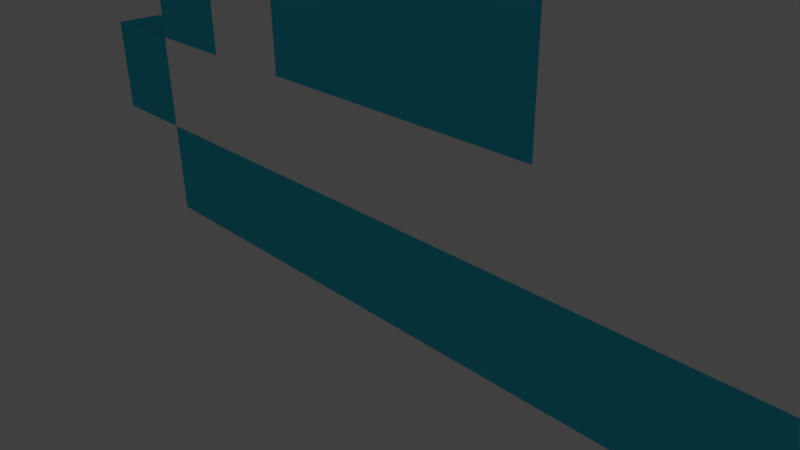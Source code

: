 # Source: nubeModelo.blend  (saved by Blender 2.77.0; exported with 4.5.12 LTS)
import bpy
from mathutils import Matrix  # noqa: F401  (used for matrix-valued properties, if any)

bpy.ops.wm.read_factory_settings(use_empty=True)
scene = bpy.context.scene
scene.name = 'Scene'

# ---- collections
col_collection_1 = bpy.data.collections.new('Collection 1'); scene.collection.children.link(col_collection_1)

# ---- materials (node trees are filled in below, after node groups)
mat_blaco = bpy.data.materials.new('BLACO')
mat_blaco.alpha_threshold = 0.0
mat_blaco.use_transparent_shadow = False
mat_blaco.preview_render_type = 'CUBE'
mat_blaco.diffuse_color = (1.0, 1.0, 1.0, 1.0)
mat_blaco.roughness = 0.5
mat_blaco.specular_intensity = 0.0
mat_blaco.line_color = (0.0, 0.0, 0.0, 1.0)
mat_azul = bpy.data.materials.new('AZUL')
mat_azul.alpha_threshold = 0.0
mat_azul.use_transparent_shadow = False
mat_azul.diffuse_color = (0.04428, 0.6073, 0.8, 1.0)
mat_azul.roughness = 0.5
mat_azul.specular_intensity = 0.0

# ---- material node trees

# ---- world
world_world = bpy.data.worlds.new('World'); scene.world = world_world
world_world.color = (0.05088, 0.05088, 0.05088)
world_world.use_sun_shadow = False
world_world.sun_shadow_jitter_overblur = 0.0
world_world.cycles.sampling_method = 'MANUAL'

# ---- cameras
cam_camera = bpy.data.cameras.new('Camera')
cam_camera.clip_end = 100.0
cam_camera.lens = 35.0
cam_camera.sensor_width = 32.0
cam_camera.sensor_height = 18.0
cam_camera.ortho_scale = 7.314
cam_camera.dof.focus_distance = 0.0
cam_camera.dof.aperture_fstop = 128.0

# ---- lights
light_lamp = bpy.data.lights.new('Lamp', 'SUN')
light_lamp.transmission_factor = 0.0
light_lamp.cutoff_distance = 30.0
light_lamp.angle = 0.1993
light_lamp.energy = 1.0
light_lamp.shadow_buffer_clip_start = 1.001
light_lamp.shadow_soft_size = 0.1
light_lamp.shadow_cascade_max_distance = 1000.0

# ---- meshes
me_cube = bpy.data.meshes.new('Cube')
me_cube.from_pydata([(-1.0, -1.0, 1.0), (0.0, -1.0, 1.0), (-1.0, -1.0, 2.0), (0.0, -1.0, 2.0), (1.0, -1.0, 1.0), (1.0, -1.0, 2.0), (2.0, -1.0, 1.0), (2.0, -1.0, 2.0), (3.0, -1.0, 1.0), (3.0, -1.0, 2.0), (4.0, -1.0, 1.0), (4.0, -1.0, 2.0), (5.0, -1.0, 1.0), (5.0, -1.0, 2.0), (6.0, -1.0, 1.0), (6.0, -1.0, 2.0), (7.0, -1.0, 1.0), (7.0, -1.0, 2.0), (8.0, -1.0, 1.0), (8.0, -1.0, 2.0), (9.0, -1.0, 1.0), (9.0, -1.0, 2.0), (10.0, -1.0, 1.0), (10.0, -1.0, 2.0), (11.0, -1.0, 1.0), (11.0, -1.0, 2.0), (12.0, -1.0, 1.0), (12.0, -1.0, 2.0), (13.0, -1.0, 1.0), (13.0, -1.0, 2.0), (14.0, -1.0, 2.0), (-2.0, -1.0, 3.0), (-1.0, -1.0, 3.0), (0.0, -1.0, 3.0), (1.0, -1.0, 3.0), (2.0, -1.0, 3.0), (3.0, -1.0, 3.0), (4.0, -1.0, 3.0), (5.0, -1.0, 3.0), (6.0, -1.0, 3.0), (7.0, -1.0, 3.0), (8.0, -1.0, 3.0), (9.0, -1.0, 3.0), (10.0, -1.0, 3.0), (11.0, -1.0, 3.0), (12.0, -1.0, 3.0), (13.0, -1.0, 3.0), (14.0, -1.0, 3.0), (-2.0, -1.0, 2.0), (-1.0, -1.0, 4.0), (0.0, -1.0, 4.0), (1.0, -1.0, 4.0), (2.0, -1.0, 4.0), (3.0, -1.0, 4.0), (4.0, -1.0, 4.0), (5.0, -1.0, 4.0), (6.0, -1.0, 4.0), (7.0, -1.0, 4.0), (8.0, -1.0, 4.0), (9.0, -1.0, 4.0), (10.0, -1.0, 4.0), (11.0, -1.0, 4.0), (12.0, -1.0, 4.0), (13.0, -1.0, 4.0), (14.0, -1.0, 4.0), (-1.0, -1.0, 5.0), (0.0, -1.0, 5.0), (1.0, -1.0, 5.0), (2.0, -1.0, 5.0), (3.0, -1.0, 5.0), (4.0, -1.0, 5.0), (5.0, -1.0, 5.0), (6.0, -1.0, 5.0), (7.0, -1.0, 5.0), (8.0, -1.0, 5.0), (9.0, -1.0, 5.0), (10.0, -1.0, 5.0), (11.0, -1.0, 5.0), (12.0, -1.0, 5.0), (13.0, -1.0, 5.0), (-1.0, -1.0, 6.0), (0.0, -1.0, 6.0), (1.0, -1.0, 6.0), (2.0, -1.0, 6.0), (3.0, -1.0, 6.0), (4.0, -1.0, 6.0), (5.0, -1.0, 6.0), (6.0, -1.0, 6.0), (7.0, -1.0, 6.0), (8.0, -1.0, 6.0), (9.0, -1.0, 6.0), (10.0, -1.0, 6.0), (11.0, -1.0, 6.0), (0.0, -1.0, 7.0), (1.0, -1.0, 7.0), (2.0, -1.0, 7.0), (3.0, -1.0, 7.0), (4.0, -1.0, 7.0), (5.0, -1.0, 7.0), (6.0, -1.0, 7.0), (7.0, -1.0, 7.0), (8.0, -1.0, 7.0), (9.0, -1.0, 7.0), (10.0, -1.0, 7.0), (11.0, -1.0, 7.0), (2.0, -1.0, 8.0), (3.0, -1.0, 8.0), (4.0, -1.0, 8.0), (5.0, -1.0, 8.0), (6.0, -1.0, 8.0), (7.0, -1.0, 8.0), (8.0, -1.0, 8.0), (9.0, -1.0, 8.0), (10.0, -1.0, 8.0), (4.0, -1.0, 9.0), (5.0, -1.0, 9.0), (6.0, -1.0, 9.0), (7.0, -1.0, 9.0), (8.0, -1.0, 9.0), (4.0, -1.0, 10.0), (5.0, -1.0, 10.0), (6.0, -1.0, 10.0), (7.0, -1.0, 10.0), (-1.0, -2.0, 1.0), (0.0, -2.0, 1.0), (-1.0, -2.0, 2.0), (0.0, -2.0, 2.0), (1.0, -2.0, 1.0), (1.0, -2.0, 2.0), (2.0, -2.0, 1.0), (2.0, -2.0, 2.0), (3.0, -2.0, 1.0), (3.0, -2.0, 2.0), (4.0, -2.0, 1.0), (4.0, -2.0, 2.0), (5.0, -2.0, 1.0), (5.0, -2.0, 2.0), (6.0, -2.0, 1.0), (6.0, -2.0, 2.0), (7.0, -2.0, 1.0), (7.0, -2.0, 2.0), (8.0, -2.0, 1.0), (8.0, -2.0, 2.0), (9.0, -2.0, 1.0), (9.0, -2.0, 2.0), (10.0, -2.0, 1.0), (10.0, -2.0, 2.0), (11.0, -2.0, 1.0), (11.0, -2.0, 2.0), (12.0, -2.0, 1.0), (12.0, -2.0, 2.0), (13.0, -2.0, 1.0), (13.0, -2.0, 2.0), (14.0, -2.0, 2.0), (-2.0, -2.0, 2.0), (-1.0, -2.0, 3.0), (0.0, -2.0, 3.0), (1.0, -2.0, 3.0), (2.0, -2.0, 3.0), (3.0, -2.0, 3.0), (4.0, -2.0, 3.0), (5.0, -2.0, 3.0), (6.0, -2.0, 3.0), (7.0, -2.0, 3.0), (8.0, -2.0, 3.0), (9.0, -2.0, 3.0), (10.0, -2.0, 3.0), (11.0, -2.0, 3.0), (12.0, -2.0, 3.0), (13.0, -2.0, 3.0), (14.0, -2.0, 3.0), (-2.0, -2.0, 3.0), (-1.0, -2.0, 4.0), (0.0, -2.0, 4.0), (1.0, -2.0, 4.0), (2.0, -2.0, 4.0), (3.0, -2.0, 4.0), (4.0, -2.0, 4.0), (5.0, -2.0, 4.0), (6.0, -2.0, 4.0), (7.0, -2.0, 4.0), (8.0, -2.0, 4.0), (9.0, -2.0, 4.0), (10.0, -2.0, 4.0), (11.0, -2.0, 4.0), (12.0, -2.0, 4.0), (13.0, -2.0, 4.0), (14.0, -2.0, 4.0), (-1.0, -2.0, 5.0), (0.0, -2.0, 5.0), (1.0, -2.0, 5.0), (2.0, -2.0, 5.0), (3.0, -2.0, 5.0), (4.0, -2.0, 5.0), (5.0, -2.0, 5.0), (6.0, -2.0, 5.0), (7.0, -2.0, 5.0), (8.0, -2.0, 5.0), (9.0, -2.0, 5.0), (10.0, -2.0, 5.0), (11.0, -2.0, 5.0), (12.0, -2.0, 5.0), (13.0, -2.0, 5.0), (-1.0, -2.0, 6.0), (0.0, -2.0, 6.0), (1.0, -2.0, 6.0), (2.0, -2.0, 6.0), (3.0, -2.0, 6.0), (4.0, -2.0, 6.0), (5.0, -2.0, 6.0), (6.0, -2.0, 6.0), (7.0, -2.0, 6.0), (8.0, -2.0, 6.0), (9.0, -2.0, 6.0), (10.0, -2.0, 6.0), (11.0, -2.0, 6.0), (1.0, -2.0, 7.0), (0.0, -2.0, 7.0), (2.0, -2.0, 7.0), (3.0, -2.0, 7.0), (4.0, -2.0, 7.0), (5.0, -2.0, 7.0), (6.0, -2.0, 7.0), (7.0, -2.0, 7.0), (8.0, -2.0, 7.0), (9.0, -2.0, 7.0), (10.0, -2.0, 7.0), (11.0, -2.0, 7.0), (3.0, -2.0, 8.0), (2.0, -2.0, 8.0), (4.0, -2.0, 8.0), (5.0, -2.0, 8.0), (6.0, -2.0, 8.0), (7.0, -2.0, 8.0), (8.0, -2.0, 8.0), (5.0, -2.0, 9.0), (4.0, -2.0, 9.0), (10.0, -2.0, 8.0), (9.0, -2.0, 8.0), (6.0, -2.0, 9.0), (7.0, -2.0, 9.0), (8.0, -2.0, 9.0), (5.0, -2.0, 10.0), (4.0, -2.0, 10.0), (6.0, -2.0, 10.0), (7.0, -2.0, 10.0)], [], [(0, 2, 3, 1), (3, 5, 4, 1), (5, 7, 6, 4), (7, 9, 8, 6), (9, 11, 10, 8), (11, 13, 12, 10), (13, 15, 14, 12), (15, 17, 16, 14), (17, 19, 18, 16), (19, 21, 20, 18), (21, 23, 22, 20), (23, 25, 24, 22), (25, 27, 26, 24), (27, 29, 28, 26), (19, 41, 42, 21), (2, 32, 33, 3), (5, 34, 35, 7), (15, 39, 40, 17), (25, 44, 45, 27), (11, 37, 38, 13), (21, 42, 43, 23), (7, 35, 36, 9), (17, 40, 41, 19), (27, 45, 46, 29), (29, 46, 47, 30), (3, 33, 34, 5), (13, 38, 39, 15), (23, 43, 44, 25), (2, 48, 31, 32), (9, 36, 37, 11), (32, 49, 50, 33), (40, 57, 58, 41), (33, 50, 51, 34), (41, 58, 59, 42), (34, 51, 52, 35), (42, 59, 60, 43), (35, 52, 53, 36), (43, 60, 61, 44), (36, 53, 54, 37), (44, 61, 62, 45), (37, 54, 55, 38), (45, 62, 63, 46), (38, 55, 56, 39), (46, 63, 64, 47), (39, 56, 57, 40), (53, 69, 70, 54), (61, 77, 78, 62), (54, 70, 71, 55), (62, 78, 79, 63), (55, 71, 72, 56), (56, 72, 73, 57), (49, 65, 66, 50), (57, 73, 74, 58), (50, 66, 67, 51), (58, 74, 75, 59), (51, 67, 68, 52), (59, 75, 76, 60), (52, 68, 69, 53), (60, 76, 77, 61), (72, 87, 88, 73), (69, 84, 85, 70), (76, 91, 92, 77), (66, 81, 82, 67), (73, 88, 89, 74), (70, 85, 86, 71), (67, 82, 83, 68), (74, 89, 90, 75), (71, 86, 87, 72), (68, 83, 84, 69), (75, 90, 91, 76), (65, 80, 81, 66), (82, 94, 95, 83), (89, 101, 102, 90), (86, 98, 99, 87), (83, 95, 96, 84), (90, 102, 103, 91), (87, 99, 100, 88), (84, 96, 97, 85), (91, 103, 104, 92), (81, 93, 94, 82), (88, 100, 101, 89), (85, 97, 98, 86), (102, 112, 113, 103), (100, 110, 111, 101), (98, 108, 109, 99), (96, 106, 107, 97), (109, 116, 117, 110), (99, 109, 110, 100), (97, 107, 108, 98), (95, 105, 106, 96), (107, 114, 115, 108), (110, 117, 118, 111), (108, 115, 116, 109), (120, 242, 244, 121), (114, 119, 120, 115), (115, 120, 121, 116), (116, 121, 122, 117), (123, 124, 126, 125), (126, 124, 127, 128), (128, 127, 129, 130), (130, 129, 131, 132), (132, 131, 133, 134), (134, 133, 135, 136), (136, 135, 137, 138), (138, 137, 139, 140), (140, 139, 141, 142), (142, 141, 143, 144), (144, 143, 145, 146), (146, 145, 147, 148), (148, 147, 149, 150), (150, 149, 151, 152), (142, 144, 165, 164), (125, 126, 156, 155), (128, 130, 158, 157), (138, 140, 163, 162), (148, 150, 168, 167), (134, 136, 161, 160), (144, 146, 166, 165), (130, 132, 159, 158), (140, 142, 164, 163), (150, 152, 169, 168), (152, 153, 170, 169), (126, 128, 157, 156), (136, 138, 162, 161), (146, 148, 167, 166), (125, 155, 171, 154), (132, 134, 160, 159), (155, 156, 173, 172), (163, 164, 181, 180), (156, 157, 174, 173), (164, 165, 182, 181), (157, 158, 175, 174), (165, 166, 183, 182), (158, 159, 176, 175), (166, 167, 184, 183), (159, 160, 177, 176), (167, 168, 185, 184), (160, 161, 178, 177), (168, 169, 186, 185), (161, 162, 179, 178), (169, 170, 187, 186), (162, 163, 180, 179), (176, 177, 193, 192), (184, 185, 201, 200), (177, 178, 194, 193), (185, 186, 202, 201), (178, 179, 195, 194), (179, 180, 196, 195), (172, 173, 189, 188), (180, 181, 197, 196), (173, 174, 190, 189), (181, 182, 198, 197), (174, 175, 191, 190), (182, 183, 199, 198), (175, 176, 192, 191), (183, 184, 200, 199), (195, 196, 211, 210), (192, 193, 208, 207), (199, 200, 215, 214), (189, 190, 205, 204), (196, 197, 212, 211), (193, 194, 209, 208), (190, 191, 206, 205), (197, 198, 213, 212), (194, 195, 210, 209), (191, 192, 207, 206), (198, 199, 214, 213), (188, 189, 204, 203), (205, 206, 218, 216), (212, 213, 225, 224), (209, 210, 222, 221), (206, 207, 219, 218), (213, 214, 226, 225), (210, 211, 223, 222), (207, 208, 220, 219), (214, 215, 227, 226), (204, 205, 216, 217), (211, 212, 224, 223), (208, 209, 221, 220), (225, 226, 237, 238), (223, 224, 234, 233), (221, 222, 232, 231), (219, 220, 230, 228), (232, 233, 240, 239), (222, 223, 233, 232), (220, 221, 231, 230), (218, 219, 228, 229), (230, 231, 235, 236), (233, 234, 241, 240), (231, 232, 239, 235), (121, 244, 245, 122), (236, 235, 242, 243), (235, 239, 244, 242), (239, 240, 245, 244), (77, 92, 215, 200), (14, 16, 139, 137), (63, 79, 202, 186), (30, 47, 170, 153), (32, 31, 171, 155), (114, 107, 230, 236), (16, 18, 141, 139), (0, 1, 124, 123), (111, 118, 241, 234), (92, 104, 227, 215), (65, 49, 172, 188), (93, 81, 204, 217), (106, 105, 229, 228), (18, 20, 143, 141), (2, 0, 123, 125), (47, 64, 187, 170), (107, 106, 228, 230), (117, 122, 245, 240), (80, 65, 188, 203), (1, 4, 127, 124), (117, 240, 241, 118), (20, 22, 145, 143), (94, 93, 217, 216), (95, 94, 216, 218), (81, 80, 203, 204), (31, 48, 154, 171), (4, 6, 129, 127), (119, 114, 236, 243), (22, 24, 147, 145), (113, 112, 238, 237), (103, 113, 237, 226), (6, 8, 131, 129), (112, 102, 225, 238), (24, 26, 149, 147), (101, 111, 234, 224), (64, 63, 186, 187), (28, 29, 152, 151), (102, 101, 224, 225), (8, 10, 133, 131), (26, 28, 151, 149), (49, 32, 155, 172), (104, 103, 226, 227), (78, 77, 200, 201), (29, 30, 153, 152), (10, 12, 135, 133), (79, 78, 201, 202), (48, 2, 125, 154), (105, 95, 218, 229), (12, 14, 137, 135), (119, 243, 242, 120)])
me_cube.polygons.foreach_set('material_index', [1, 1, 1, 1, 1, 1, 1, 1, 1, 1, 1, 1, 1, 1, 0, 0, 0, 0, 0, 0, 0, 0, 0, 0, 1, 0, 0, 0, 1, 0, 1, 0, 0, 1, 1, 1, 1, 1, 1, 0, 0, 0, 0, 1, 0, 1, 1, 0, 1, 0, 0, 1, 0, 0, 1, 0, 0, 0, 0, 0, 0, 1, 0, 0, 0, 0, 0, 0, 1, 0, 1, 1, 1, 0, 0, 0, 0, 0, 1, 1, 0, 0, 1, 1, 0, 1, 0, 0, 1, 1, 1, 1, 0, 1, 1, 1, 1, 1, 1, 1, 1, 1, 1, 1, 1, 1, 1, 1, 1, 1, 1, 0, 0, 0, 0, 0, 0, 0, 0, 0, 0, 1, 0, 0, 0, 1, 0, 1, 0, 0, 1, 1, 1, 1, 1, 1, 0, 0, 0, 0, 1, 0, 1, 1, 0, 1, 0, 0, 1, 0, 0, 1, 0, 0, 0, 0, 0, 0, 1, 0, 0, 0, 0, 0, 0, 1, 0, 1, 1, 1, 0, 0, 0, 0, 0, 1, 1, 0, 0, 1, 1, 0, 1, 0, 0, 1, 1, 1, 1, 0, 1, 1, 1, 1, 1, 1, 1, 1, 1, 1, 1, 1, 1, 1, 1, 1, 1, 1, 1, 1, 1, 1, 1, 1, 1, 1, 1, 1, 1, 1, 1, 1, 1, 1, 1, 1, 1, 1, 1, 1, 1, 1, 1, 1, 1, 1, 1, 1, 1, 1, 1, 1, 1, 1])
me_cube.materials.append(mat_blaco)
me_cube.materials.append(mat_azul)
me_cube.use_remesh_preserve_volume = False
me_cube.use_remesh_preserve_attributes = False
me_cube.use_mirror_vertex_groups = False
me_cube.update()

# ---- objects
ob_cube = bpy.data.objects.new('Cube', me_cube)
ob_lamp = bpy.data.objects.new('Lamp', light_lamp)
ob_camera = bpy.data.objects.new('Camera', cam_camera)

# ---- transforms, parenting, visibility, modifiers, constraints
ob_cube.location = (0.0, 0.0, 0.0)
ob_cube.lock_rotations_4d = False
ob_cube.empty_display_type = 'ARROWS'
ob_cube.lineart.crease_threshold = 0.0
ob_lamp.location = (4.076, 1.005, 5.904)
ob_lamp.rotation_euler = (0.6503, 0.05522, 1.866)
ob_lamp.lock_rotations_4d = False
ob_lamp.empty_display_type = 'ARROWS'
ob_lamp.color = (0.0, 0.0, 0.0, 0.0)
ob_lamp.lineart.crease_threshold = 0.0
ob_camera.location = (7.481, -6.508, 5.344)
ob_camera.rotation_euler = (1.109, 0.01082, 0.8149)
ob_camera.lock_rotations_4d = False
ob_camera.empty_display_type = 'ARROWS'
ob_camera.color = (0.0, 0.0, 0.0, 0.0)
ob_camera.display_type = 'WIRE'
ob_camera.lineart.crease_threshold = 0.0

# ---- collection membership
col_collection_1.objects.link(ob_cube)
col_collection_1.objects.link(ob_lamp)
col_collection_1.objects.link(ob_camera)

# ---- scene / render settings (as saved in the file)
scene.camera = ob_camera
scene.frame_start = 1; scene.frame_end = 250; scene.frame_set(1)
scene.render.engine = 'BLENDER_EEVEE_NEXT'
scene.render.resolution_percentage = 50
scene.render.dither_intensity = 0.0
scene.cycles.use_denoising = False
scene.cycles.samples = 128
scene.cycles.sampling_pattern = 'TABULATED_SOBOL'
scene.cycles.light_sampling_threshold = 0.0
scene.cycles.use_adaptive_sampling = False
scene.cycles.use_light_tree = False
scene.cycles.blur_glossy = 0.0
scene.cycles.sample_clamp_indirect = 0.0
scene.view_settings.view_transform = 'Standard'
bpy.context.view_layer.update()
